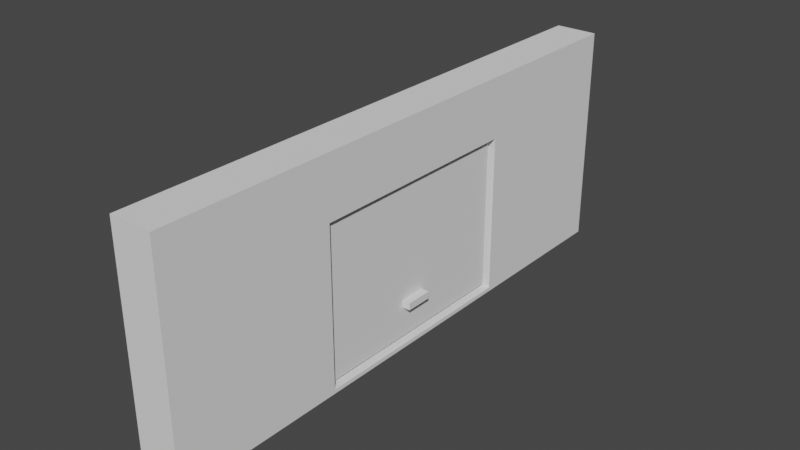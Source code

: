 # Source: BigDoor.blend  (saved by Blender 2.93.20; exported with 4.5.12 LTS)
import bpy
from mathutils import Matrix  # noqa: F401  (used for matrix-valued properties, if any)

bpy.ops.wm.read_factory_settings(use_empty=True)
scene = bpy.context.scene
scene.name = 'Scene'

# ---- collections
col_collection = bpy.data.collections.new('Collection'); scene.collection.children.link(col_collection)

# ---- world
world_world = bpy.data.worlds.new('World'); scene.world = world_world
world_world.use_nodes = True; world_world.node_tree.nodes.clear()
_N = world_world.node_tree.nodes; _L = world_world.node_tree.links
n0 = _N.new('ShaderNodeOutputWorld'); n0.name = 'World Output'; n0.location = (300, 300)
n1 = _N.new('ShaderNodeBackground'); n1.name = 'Background'; n1.location = (10, 300)
n1.inputs[0].default_value = (0.05088, 0.05088, 0.05088, 1.0)
_L.new(n1.outputs[0], n0.inputs[0])
n0.is_active_output = True
world_world.color = (0.05088, 0.05088, 0.05088)
world_world.use_sun_shadow = False
world_world.sun_shadow_jitter_overblur = 0.0

# ---- meshes
me_x = bpy.data.meshes.new('Куб')
me_x.from_pydata([(-0.2728, -5.024, 0.01804), (-0.2728, -5.024, 4.018), (-0.2728, 5.024, 0.01804), (-0.2728, 5.024, 4.018), (0.4865, -5.024, 0.01804), (0.4865, -5.024, 4.018), (0.4865, 5.024, 0.01804), (0.4865, 5.024, 4.018), (-0.2728, -1.975, 0.01804), (-0.2728, -1.975, 4.018), (0.4865, -1.975, 0.01804), (0.4865, -1.975, 4.018), (-0.2728, 2.033, 4.018), (0.4865, 2.033, 0.01804), (-0.2728, 2.033, 0.01804), (0.4865, 2.033, 4.018), (-0.2728, -5.024, 2.938), (-0.2728, 5.024, 2.938), (0.4865, 5.024, 2.938), (0.4865, -5.024, 2.938), (0.3321, -1.975, 2.938), (-0.2728, -1.975, 2.938), (0.3321, 2.033, 2.938), (-0.2728, 2.033, 2.938), (-0.2728, 5.024, 0.09104), (0.4865, 5.024, 0.09104), (0.4865, -5.024, 0.09104), (0.3321, -1.975, 0.09104), (-0.2728, -1.975, 0.09104), (0.3321, 2.033, 0.09104), (-0.2728, 2.033, 0.09104), (-0.2728, -5.024, 0.09104), (0.4865, 2.033, 2.938), (0.4865, -1.975, 2.938), (0.4865, -1.975, 0.09104), (0.4865, 2.033, 0.09104)], [], [(23, 12, 3, 17), (17, 3, 7, 18), (33, 11, 5, 19), (19, 5, 1, 16), (8, 10, 4, 0), (11, 9, 1, 5), (15, 12, 9, 11), (14, 13, 10, 8), (32, 15, 11, 33), (16, 1, 9, 21), (18, 7, 15, 32), (2, 6, 13, 14), (7, 3, 12, 15), (21, 9, 12, 23), (28, 21, 23, 30), (25, 18, 32, 35), (31, 16, 21, 28), (29, 22, 20, 27), (26, 19, 16, 31), (34, 33, 19, 26), (24, 17, 18, 25), (30, 23, 17, 24), (14, 30, 24, 2), (2, 24, 25, 6), (10, 34, 26, 4), (4, 26, 31, 0), (13, 35, 34, 10), (0, 31, 28, 8), (6, 25, 35, 13), (8, 28, 30, 14), (20, 22, 32, 33), (27, 20, 33, 34), (22, 29, 35, 32), (29, 27, 34, 35)])
_uv = me_x.uv_layers.new(name='UVКарта')
_uv.uv.foreach_set('vector', [0.5575, 0.1756, 0.625, 0.1756, 0.625, 0.25, 0.5575, 0.25, 0.5575, 0.25, 0.625, 0.25, 0.625, 0.5, 0.5575, 0.5, 0.5575, 0.6741, 0.625, 0.6741, 0.625, 0.75, 0.5575, 0.75, 0.5575, 0.75, 0.625, 0.75, 0.625, 1.0, 0.5575, 1.0, 0.125, 0.6741, 0.375, 0.6741, 0.375, 0.75, 0.125, 0.75, 0.625, 0.6741, 0.875, 0.6741, 0.875, 0.75, 0.625, 0.75, 0.625, 0.5744, 0.875, 0.5744, 0.875, 0.6741, 0.625, 0.6741, 0.125, 0.5744, 0.375, 0.5744, 0.375, 0.6741, 0.125, 0.6741, 0.5575, 0.5744, 0.625, 0.5744, 0.625, 0.6741, 0.5575, 0.6741, 0.5575, 0.0, 0.625, 0.0, 0.625, 0.07587, 0.5575, 0.07587, 0.5575, 0.5, 0.625, 0.5, 0.625, 0.5744, 0.5575, 0.5744, 0.125, 0.5, 0.375, 0.5, 0.375, 0.5744, 0.125, 0.5744, 0.625, 0.5, 0.875, 0.5, 0.875, 0.5744, 0.625, 0.5744, 0.5575, 0.07587, 0.625, 0.07587, 0.625, 0.1756, 0.5575, 0.1756, 0.3796, 0.07587, 0.5575, 0.07587, 0.5575, 0.1756, 0.3796, 0.1756, 0.3796, 0.5, 0.5575, 0.5, 0.5575, 0.5744, 0.3796, 0.5744, 0.3796, 0.0, 0.5575, 0.0, 0.5575, 0.07587, 0.3796, 0.07587, 0.3796, 0.5744, 0.5575, 0.5744, 0.5575, 0.6741, 0.3796, 0.6741, 0.3796, 0.75, 0.5575, 0.75, 0.5575, 1.0, 0.3796, 1.0, 0.3796, 0.6741, 0.5575, 0.6741, 0.5575, 0.75, 0.3796, 0.75, 0.3796, 0.25, 0.5575, 0.25, 0.5575, 0.5, 0.3796, 0.5, 0.3796, 0.1756, 0.5575, 0.1756, 0.5575, 0.25, 0.3796, 0.25, 0.375, 0.1756, 0.3796, 0.1756, 0.3796, 0.25, 0.375, 0.25, 0.375, 0.25, 0.3796, 0.25, 0.3796, 0.5, 0.375, 0.5, 0.375, 0.6741, 0.3796, 0.6741, 0.3796, 0.75, 0.375, 0.75, 0.375, 0.75, 0.3796, 0.75, 0.3796, 1.0, 0.375, 1.0, 0.375, 0.5744, 0.3796, 0.5744, 0.3796, 0.6741, 0.375, 0.6741, 0.375, 0.0, 0.3796, 0.0, 0.3796, 0.07587, 0.375, 0.07587, 0.375, 0.5, 0.3796, 0.5, 0.3796, 0.5744, 0.375, 0.5744, 0.375, 0.07587, 0.3796, 0.07587, 0.3796, 0.1756, 0.375, 0.1756, 0.5575, 0.6741, 0.5575, 0.5744, 0.5575, 0.5744, 0.5575, 0.6741, 0.3796, 0.6741, 0.5575, 0.6741, 0.5575, 0.6741, 0.3796, 0.6741, 0.5575, 0.5744, 0.3796, 0.5744, 0.3796, 0.5744, 0.5575, 0.5744, 0.3796, 0.5744, 0.3796, 0.6741, 0.3796, 0.6741, 0.3796, 0.5744])
me_x.use_remesh_fix_poles = True
me_x.use_remesh_preserve_attributes = False
me_x.update()
me_001 = bpy.data.meshes.new('Куб.001')
me_001.from_pydata([(0.124, -1.902, 0.1743), (0.124, -1.902, 2.918), (0.124, 1.96, 0.1743), (0.124, 1.96, 2.918), (0.3987, -1.902, 0.1743), (0.3987, -1.902, 2.918), (0.3987, 1.96, 0.1743), (0.3987, 1.96, 2.918)], [], [(0, 1, 3, 2), (2, 3, 7, 6), (6, 7, 5, 4), (4, 5, 1, 0), (2, 6, 4, 0), (7, 3, 1, 5)])
_uv = me_001.uv_layers.new(name='UVКарта')
_uv.uv.foreach_set('vector', [0.375, 0.0, 0.625, 0.0, 0.625, 0.25, 0.375, 0.25, 0.375, 0.25, 0.625, 0.25, 0.625, 0.5, 0.375, 0.5, 0.375, 0.5, 0.625, 0.5, 0.625, 0.75, 0.375, 0.75, 0.375, 0.75, 0.625, 0.75, 0.625, 1.0, 0.375, 1.0, 0.125, 0.5, 0.375, 0.5, 0.375, 0.75, 0.125, 0.75, 0.625, 0.5, 0.875, 0.5, 0.875, 0.75, 0.625, 0.75])
me_001.use_remesh_fix_poles = True
me_001.use_remesh_preserve_attributes = False
me_001.update()
me_002 = bpy.data.meshes.new('Куб.002')
me_002.from_pydata([(0.04537, -0.245, 0.71), (0.04537, -0.245, 0.8403), (0.04537, 0.245, 0.71), (0.04537, 0.245, 0.8403), (0.5354, -0.245, 0.71), (0.5354, -0.245, 0.8403), (0.5354, 0.245, 0.71), (0.5354, 0.245, 0.8403)], [], [(0, 1, 3, 2), (2, 3, 7, 6), (6, 7, 5, 4), (4, 5, 1, 0), (2, 6, 4, 0), (7, 3, 1, 5)])
_uv = me_002.uv_layers.new(name='UVКарта')
_uv.uv.foreach_set('vector', [0.375, 0.0, 0.625, 0.0, 0.625, 0.25, 0.375, 0.25, 0.375, 0.25, 0.625, 0.25, 0.625, 0.5, 0.375, 0.5, 0.375, 0.5, 0.625, 0.5, 0.625, 0.75, 0.375, 0.75, 0.375, 0.75, 0.625, 0.75, 0.625, 1.0, 0.375, 1.0, 0.125, 0.5, 0.375, 0.5, 0.375, 0.75, 0.125, 0.75, 0.625, 0.5, 0.875, 0.5, 0.875, 0.75, 0.625, 0.75])
me_002.use_remesh_fix_poles = True
me_002.use_remesh_preserve_attributes = False
me_002.update()

# ---- objects
ob_x = bpy.data.objects.new('Куб', me_x)
ob_001 = bpy.data.objects.new('Куб.001', me_001)
ob_002 = bpy.data.objects.new('Куб.002', me_002)

# ---- transforms, parenting, visibility, modifiers, constraints
ob_x.location = (0.0, 0.0, 0.0)
ob_001.location = (0.0, 0.0, 0.0)
ob_002.location = (0.0, 0.0, 0.0)

# ---- collection membership
col_collection.objects.link(ob_x)
col_collection.objects.link(ob_001)
col_collection.objects.link(ob_002)

# ---- scene / render settings (as saved in the file)
scene.frame_start = 1; scene.frame_end = 250; scene.frame_set(1)
scene.render.engine = 'BLENDER_EEVEE_NEXT'
scene.cycles.use_denoising = False
scene.cycles.samples = 128
scene.cycles.sampling_pattern = 'TABULATED_SOBOL'
scene.cycles.use_adaptive_sampling = False
scene.cycles.use_light_tree = False
scene.view_settings.view_transform = 'Filmic'
bpy.context.view_layer.update()

# ---- added for rendering (the .blend has no active camera and no usable light): camera, sun
cam_auto = bpy.data.cameras.new('AutoCamera')
cam_auto.lens = 50.0
cam_auto.sensor_width = 36.0
cam_auto.clip_end = 1000.0
ob_auto_camera = bpy.data.objects.new('AutoCamera', cam_auto)
scene.collection.objects.link(ob_auto_camera)
ob_auto_camera.location = (10.1647, -12.0402, 10.0448)
ob_auto_camera.rotation_euler = (1.09748, -7.21219e-08, 0.694738)
scene.camera = ob_auto_camera
light_auto_sun = bpy.data.lights.new('AutoSun', 'SUN')
light_auto_sun.energy = 3.0
light_auto_sun.angle = 0.0523599
ob_auto_sun = bpy.data.objects.new('AutoSun', light_auto_sun)
scene.collection.objects.link(ob_auto_sun)
ob_auto_sun.rotation_euler = (0.872665, 0.174533, 0.523599)
bpy.context.view_layer.update()
